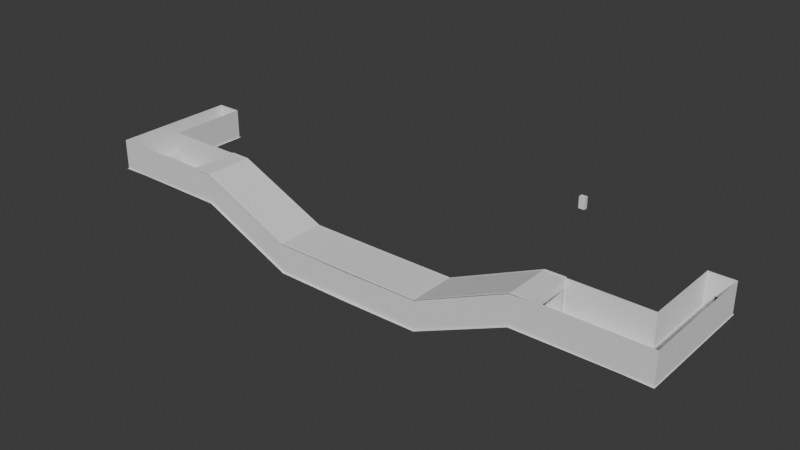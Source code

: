 # Source: 1.blend  (saved by Blender 4.2.67; exported with 4.5.12 LTS)
import bpy
from mathutils import Matrix  # noqa: F401  (used for matrix-valued properties, if any)

bpy.ops.wm.read_factory_settings(use_empty=True)
scene = bpy.context.scene
scene.name = 'Scene'

# ---- collections
col_collection = bpy.data.collections.new('Collection'); scene.collection.children.link(col_collection)

# ---- world
world_world = bpy.data.worlds.new('World'); scene.world = world_world
world_world.use_nodes = True; world_world.node_tree.nodes.clear()
_N = world_world.node_tree.nodes; _L = world_world.node_tree.links
n0 = _N.new('ShaderNodeOutputWorld'); n0.name = 'World Output'; n0.location = (300, 300)
n1 = _N.new('ShaderNodeBackground'); n1.name = 'Background'; n1.location = (10, 300)
n1.inputs[0].default_value = (0.05088, 0.05088, 0.05088, 1.0)
_L.new(n1.outputs[0], n0.inputs[0])
n0.is_active_output = True
world_world.color = (0.05088, 0.05088, 0.05088)
world_world.sun_shadow_jitter_overblur = 0.0

# ---- meshes
me_001 = bpy.data.meshes.new('平面.001')
me_001.from_pydata([(98.58, 2.03, 0.0), (56.62, 2.001, 0.0), (98.58, -14.34, 0.0), (56.62, -14.38, 0.0), (89.51, 2.118, 0.0), (89.51, -14.04, 0.0), (98.58, 28.88, 0.0), (89.51, 28.88, 0.0), (25.6, 1.995, -13.95), (25.6, -14.39, -13.95), (-0.0003765, 1.903, -13.95), (-0.000374, -14.65, -13.95)], [], [(4, 1, 3, 5), (0, 4, 5, 2), (4, 0, 6, 7), (3, 1, 8, 9), (9, 8, 10, 11)])
_uv = me_001.uv_layers.new(name='UV 贴图')
_uv.uv.foreach_set('vector', [0.1345, 0.0, 1.0, 0.0, 1.0, 1.0, 0.1345, 1.0, 0.0, 0.0, 0.1345, 0.0, 0.1345, 1.0, 0.0, 1.0, 0.1345, 0.0, 0.0, 0.0, 0.0, 0.0, 0.1345, 0.0, 1.0, 1.0, 1.0, 0.0, 1.0, 0.0, 1.0, 1.0, 1.0, 1.0, 1.0, 0.0, 1.0, 0.0, 1.0, 1.0])
me_001.update()
me_x = bpy.data.meshes.new('立方体')
me_x.from_pydata([(89.89, 1.479, -0.051), (89.89, 1.479, 10.21), (89.89, 1.286, -0.051), (89.89, 1.286, 10.21), (63.52, 1.479, -0.051), (63.52, 1.479, 10.21), (63.52, 1.286, -0.051), (63.52, 1.286, 10.21), (90.02, 1.286, -0.051), (90.02, 1.479, -0.051), (90.02, 1.479, 10.21), (90.02, 1.286, 10.21), (89.89, 28.19, -0.051), (89.89, 28.19, 10.21), (90.02, 28.19, -0.051), (90.02, 28.19, 10.21), (89.89, 28.5, -0.051), (89.89, 28.5, 10.21), (90.02, 28.5, -0.051), (90.02, 28.5, 10.21), (98.23, 28.19, -0.051), (98.23, 28.19, 10.21), (98.23, 28.5, -0.051), (98.23, 28.5, 10.21), (98.35, 28.19, -0.051), (98.35, 28.19, 10.21), (98.35, 28.5, -0.051), (98.35, 28.5, 10.21), (98.23, -13.66, -0.051), (98.23, -13.66, 10.21), (98.35, -13.66, -0.051), (98.35, -13.66, 10.21), (98.23, -13.85, -0.051), (98.23, -13.85, 10.21), (98.35, -13.85, -0.051), (98.35, -13.85, 10.21), (63.52, -13.66, -0.051), (63.52, -13.66, 10.21), (63.52, -13.85, -0.051), (63.52, -13.85, 10.21), (63.27, 1.286, 10.21), (63.27, 1.286, -0.051), (63.27, 1.479, -0.051), (63.27, 1.479, 10.21), (63.27, -13.66, -0.051), (63.27, -13.66, 10.21), (63.27, -13.85, -0.051), (63.27, -13.85, 10.21), (63.27, 0.8793, -0.051), (63.27, -13.03, 7.182), (63.27, -13.03, -0.051), (63.27, 0.8793, 7.182), (63.52, -13.03, 7.182), (63.52, 0.8793, -0.051), (63.52, -13.03, -0.051), (63.52, 0.8793, 7.182), (56.65, 1.286, 10.21), (56.65, 1.479, 10.21), (56.65, 1.286, -0.051), (56.65, 1.479, -0.051), (56.65, -13.66, 10.21), (56.65, -13.85, 10.21), (56.65, -13.66, -0.051), (56.65, -13.85, -0.051), (25.64, 1.286, -3.796), (25.64, 1.479, -3.796), (25.64, 1.286, -14.06), (25.64, 1.479, -14.06), (25.64, -13.66, -3.796), (25.64, -13.85, -3.796), (25.64, -13.66, -14.06), (25.64, -13.85, -14.06), (-0.0003528, 1.286, -3.796), (-0.0003529, 1.479, -3.796), (-0.0003528, 1.286, -14.06), (-0.0003529, 1.479, -14.06), (-3e-05, -13.66, -3.796), (-2.997e-05, -13.85, -3.796), (-3e-05, -13.66, -14.06), (-2.997e-05, -13.85, -14.06), (92.86, 28.19, -0.051), (92.86, 28.19, 3.706), (94.86, 28.19, 3.706), (94.86, 28.19, -0.051), (94.86, 28.5, -0.051), (92.86, 28.5, -0.051), (92.86, 28.5, 3.706), (94.86, 28.5, 3.706)], [], [(3, 2, 8, 11), (2, 3, 7, 6), (40, 45, 37, 7), (4, 5, 1, 0), (2, 6, 4, 0), (7, 3, 1, 5), (9, 10, 11, 8), (0, 1, 13, 12), (1, 3, 11, 10), (2, 0, 9, 8), (14, 12, 16, 18), (9, 0, 12, 14), (10, 9, 14, 15), (1, 10, 15, 13), (16, 17, 19, 18), (19, 15, 21, 23), (13, 15, 19, 17), (12, 13, 17, 16), (21, 20, 28, 29), (20, 21, 15, 14, 80, 81, 82, 83), (22, 20, 83, 84), (14, 18, 85, 80), (18, 19, 23, 22, 84, 87, 86, 85), (25, 24, 26, 27), (23, 21, 25, 27), (22, 23, 27, 26), (20, 22, 26, 24), (28, 30, 34, 32), (20, 24, 30, 28), (24, 25, 31, 30), (25, 21, 29, 31), (33, 32, 34, 35), (28, 32, 38, 36), (31, 29, 33, 35), (30, 31, 35, 34), (7, 5, 43, 40), (29, 28, 36, 37), (33, 29, 37, 39), (32, 33, 39, 38), (42, 41, 58, 59), (43, 42, 59, 57), (36, 38, 46, 44), (49, 50, 44, 45, 40, 41, 48, 51), (5, 4, 42, 43), (4, 6, 41, 42), (39, 37, 45, 47), (38, 39, 47, 46), (55, 53, 6, 7, 37, 36, 54, 52), (36, 44, 50, 54), (41, 6, 53, 48), (50, 49, 52, 54), (55, 51, 48, 53), (51, 55, 52, 49), (60, 62, 70, 68), (63, 61, 69, 71), (44, 46, 63, 62), (40, 43, 57, 56), (47, 45, 60, 61), (41, 40, 56, 58), (46, 47, 61, 63), (45, 44, 62, 60), (66, 64, 72, 74), (69, 68, 76, 77), (57, 59, 67, 65), (59, 58, 66, 67), (62, 63, 71, 70), (61, 60, 68, 69), (58, 56, 64, 66), (56, 57, 65, 64), (74, 72, 73, 75), (76, 78, 79, 77), (64, 65, 73, 72), (71, 69, 77, 79), (68, 70, 78, 76), (65, 67, 75, 73), (67, 66, 74, 75), (70, 71, 79, 78), (86, 81, 80, 85), (83, 82, 87, 84), (82, 81, 86, 87)])
_uv = me_x.uv_layers.new(name='UV 贴图')
_uv.uv.foreach_set('vector', [0.625, 0.25, 0.375, 0.25, 0.375, 0.25, 0.625, 0.25, 0.375, 0.25, 0.625, 0.25, 0.625, 0.5, 0.375, 0.5, 0.0, 0.0, 0.0, 0.0, 0.0, 0.0, 0.0, 0.0, 0.375, 0.75, 0.625, 0.75, 0.625, 1.0, 0.375, 1.0, 0.125, 0.5, 0.375, 0.5, 0.375, 0.75, 0.125, 0.75, 0.625, 0.5, 0.875, 0.5, 0.875, 0.75, 0.625, 0.75, 0.375, 0.0, 0.625, 0.0, 0.625, 0.25, 0.375, 0.25, 0.375, 1.0, 0.625, 1.0, 0.625, 1.0, 0.375, 1.0, 0.875, 0.75, 0.875, 0.5, 0.875, 0.5, 0.875, 0.75, 0.125, 0.5, 0.125, 0.75, 0.125, 0.75, 0.125, 0.5, 0.125, 0.75, 0.125, 0.75, 0.125, 0.75, 0.125, 0.75, 0.125, 0.75, 0.125, 0.75, 0.125, 0.75, 0.125, 0.75, 0.625, 0.0, 0.375, 0.0, 0.375, 0.0, 0.625, 0.0, 0.875, 0.75, 0.875, 0.75, 0.875, 0.75, 0.875, 0.75, 0.375, 1.0, 0.625, 1.0, 0.625, 1.0, 0.375, 1.0, 0.875, 0.75, 0.875, 0.75, 0.875, 0.75, 0.875, 0.75, 0.875, 0.75, 0.875, 0.75, 0.875, 0.75, 0.875, 0.75, 0.375, 1.0, 0.625, 1.0, 0.625, 1.0, 0.375, 1.0, 0.625, 0.0, 0.375, 0.0, 0.375, 0.0, 0.625, 0.0, 0.375, 0.0, 0.625, 0.0, 0.625, 0.0, 0.375, 0.0, 0.375, 0.0, 0.4665, 0.0, 0.4665, 0.0, 0.375, 0.0, 0.125, 0.75, 0.125, 0.75, 0.125, 0.75, 0.125, 0.75, 0.125, 0.75, 0.125, 0.75, 0.125, 0.75, 0.125, 0.75, 0.375, 1.0, 0.625, 1.0, 0.625, 1.0, 0.375, 1.0, 0.375, 1.0, 0.4665, 1.0, 0.4665, 1.0, 0.375, 1.0, 0.625, 0.0, 0.375, 0.0, 0.375, 0.0, 0.625, 0.0, 0.875, 0.75, 0.875, 0.75, 0.875, 0.75, 0.875, 0.75, 0.375, 1.0, 0.625, 1.0, 0.625, 1.0, 0.375, 1.0, 0.125, 0.75, 0.125, 0.75, 0.125, 0.75, 0.125, 0.75, 0.125, 0.75, 0.125, 0.75, 0.125, 0.75, 0.125, 0.75, 0.125, 0.75, 0.125, 0.75, 0.125, 0.75, 0.125, 0.75, 0.375, 0.0, 0.625, 0.0, 0.625, 0.0, 0.375, 0.0, 0.875, 0.75, 0.875, 0.75, 0.875, 0.75, 0.875, 0.75, 0.625, 0.0, 0.375, 0.0, 0.375, 0.0, 0.625, 0.0, 0.125, 0.75, 0.125, 0.75, 0.125, 0.75, 0.125, 0.75, 0.875, 0.75, 0.875, 0.75, 0.875, 0.75, 0.875, 0.75, 0.375, 0.0, 0.625, 0.0, 0.625, 0.0, 0.375, 0.0, 0.625, 0.5, 0.625, 0.75, 0.625, 0.75, 0.625, 0.5, 0.625, 0.0, 0.375, 0.0, 0.375, 0.0, 0.625, 0.0, 0.875, 0.75, 0.875, 0.75, 0.875, 0.75, 0.875, 0.75, 0.375, 0.0, 0.625, 0.0, 0.625, 0.0, 0.375, 0.0, 0.375, 0.75, 0.375, 0.5, 0.375, 0.5, 0.375, 0.75, 0.625, 0.75, 0.375, 0.75, 0.375, 0.75, 0.625, 0.75, 0.125, 0.75, 0.125, 0.75, 0.125, 0.75, 0.125, 0.75, 0.0, 0.0, 0.0, 0.0, 0.0, 0.0, 0.0, 0.0, 0.0, 0.0, 0.0, 0.0, 0.0, 0.0, 0.0, 0.0, 0.625, 0.75, 0.375, 0.75, 0.375, 0.75, 0.625, 0.75, 0.375, 0.75, 0.375, 0.5, 0.375, 0.5, 0.375, 0.75, 0.875, 0.75, 0.875, 0.75, 0.875, 0.75, 0.875, 0.75, 0.375, 0.0, 0.625, 0.0, 0.625, 0.0, 0.375, 0.0, 0.0, 0.0, 0.0, 0.0, 0.0, 0.0, 0.0, 0.0, 0.0, 0.0, 0.0, 0.0, 0.0, 0.0, 0.0, 0.0, 0.0, 0.0, 0.0, 0.0, 0.0, 0.0, 0.0, 0.0, 0.0, 0.0, 0.0, 0.0, 0.0, 0.0, 0.0, 0.0, 0.4686, 0.3839, 0.625, 0.3839, 0.625, 0.3745, 0.4686, 0.3745, 0.625, 0.8754, 0.625, 0.8661, 0.4686, 0.8661, 0.4686, 0.8754, 0.7411, 0.75, 0.7504, 0.75, 0.7505, 0.5, 0.7411, 0.5, 0.0, 0.0, 0.0, 0.0, 0.0, 0.0, 0.0, 0.0, 0.375, 0.0, 0.625, 0.0, 0.625, 0.0, 0.375, 0.0, 0.125, 0.75, 0.125, 0.75, 0.125, 0.75, 0.125, 0.75, 0.625, 0.5, 0.625, 0.75, 0.625, 0.75, 0.625, 0.5, 0.875, 0.75, 0.875, 0.75, 0.875, 0.75, 0.875, 0.75, 0.0, 0.0, 0.0, 0.0, 0.0, 0.0, 0.0, 0.0, 0.375, 0.0, 0.625, 0.0, 0.625, 0.0, 0.375, 0.0, 0.0, 0.0, 0.0, 0.0, 0.0, 0.0, 0.0, 0.0, 0.0, 0.0, 0.0, 0.0, 0.0, 0.0, 0.0, 0.0, 0.875, 0.75, 0.875, 0.75, 0.875, 0.75, 0.875, 0.75, 0.625, 0.75, 0.375, 0.75, 0.375, 0.75, 0.625, 0.75, 0.375, 0.75, 0.375, 0.5, 0.375, 0.5, 0.375, 0.75, 0.125, 0.75, 0.125, 0.75, 0.125, 0.75, 0.125, 0.75, 0.875, 0.75, 0.875, 0.75, 0.875, 0.75, 0.875, 0.75, 0.0, 0.0, 0.0, 0.0, 0.0, 0.0, 0.0, 0.0, 0.625, 0.5, 0.625, 0.75, 0.625, 0.75, 0.625, 0.5, 0.375, 0.5, 0.625, 0.5, 0.625, 0.75, 0.375, 0.75, 0.625, 0.0, 0.375, 0.0, 0.375, 0.0, 0.625, 0.0, 0.625, 0.5, 0.625, 0.75, 0.625, 0.75, 0.625, 0.5, 0.375, 0.0, 0.625, 0.0, 0.625, 0.0, 0.375, 0.0, 0.0, 0.0, 0.0, 0.0, 0.0, 0.0, 0.0, 0.0, 0.625, 0.75, 0.375, 0.75, 0.375, 0.75, 0.625, 0.75, 0.375, 0.75, 0.375, 0.5, 0.375, 0.5, 0.375, 0.75, 0.125, 0.75, 0.125, 0.75, 0.125, 0.75, 0.125, 0.75, 0.625, 0.15, 0.625, 0.09497, 0.3778, 0.09497, 0.3778, 0.15, 0.3778, 0.655, 0.625, 0.655, 0.625, 0.6, 0.3778, 0.6, 0.625, 0.655, 0.875, 0.655, 0.875, 0.6, 0.625, 0.6])
me_x.update()
me_004 = bpy.data.meshes.new('立方体.004')
me_004.from_pydata([(-1.0, -1.0, -1.0), (-1.0, -1.0, 1.0), (-1.0, 1.0, -1.0), (-1.0, 1.0, 1.0), (1.0, -1.0, -1.0), (1.0, -1.0, 1.0), (1.0, 1.0, -1.0), (1.0, 1.0, 1.0)], [], [(0, 1, 3, 2), (2, 3, 7, 6), (6, 7, 5, 4), (4, 5, 1, 0), (2, 6, 4, 0), (7, 3, 1, 5)])
_uv = me_004.uv_layers.new(name='UV 贴图')
_uv.uv.foreach_set('vector', [0.375, 0.0, 0.625, 0.0, 0.625, 0.25, 0.375, 0.25, 0.375, 0.25, 0.625, 0.25, 0.625, 0.5, 0.375, 0.5, 0.375, 0.5, 0.625, 0.5, 0.625, 0.75, 0.375, 0.75, 0.375, 0.75, 0.625, 0.75, 0.625, 1.0, 0.375, 1.0, 0.125, 0.5, 0.375, 0.5, 0.375, 0.75, 0.125, 0.75, 0.625, 0.5, 0.875, 0.5, 0.875, 0.75, 0.625, 0.75])
me_004.update()
me_003 = bpy.data.meshes.new('平面.003')
me_003.from_pydata([(56.62, 2.001, 10.11), (56.62, -14.38, 10.11), (63.35, 2.118, 10.11), (63.35, -14.04, 10.11), (25.6, 1.995, -3.841), (25.6, -14.39, -3.841), (-0.0003765, 1.903, -3.841), (-0.000374, -14.65, -3.841)], [], [(2, 3, 1, 0), (1, 5, 4, 0), (5, 7, 6, 4)])
_uv = me_003.uv_layers.new(name='UV 贴图')
_uv.uv.foreach_set('vector', [0.1345, 0.0, 0.1345, 1.0, 1.0, 1.0, 1.0, 0.0, 1.0, 1.0, 1.0, 1.0, 1.0, 0.0, 1.0, 0.0, 1.0, 1.0, 1.0, 1.0, 1.0, 0.0, 1.0, 0.0])
me_003.update()

# ---- objects
ob_x = bpy.data.objects.new('平面', me_001)
ob_x_1 = bpy.data.objects.new('立方体', me_x)
ob_001 = bpy.data.objects.new('立方体.001', me_004)
ob_001_1 = bpy.data.objects.new('平面.001', me_003)

# ---- transforms, parenting, visibility, modifiers, constraints
ob_x.location = (0.0, 0.0, 0.0)
_m = ob_x.modifiers.new('镜像', 'MIRROR')
ob_x_1.location = (0.0, 0.0, 0.0)
_m = ob_x_1.modifiers.new('镜像', 'MIRROR')
ob_001.location = (47.68, 34.94, 14.52)
ob_001.scale = (1.0, 0.7, 1.9)
ob_001_1.location = (0.0, 0.0, 0.0)
_m = ob_001_1.modifiers.new('镜像', 'MIRROR')

# ---- collection membership
col_collection.objects.link(ob_x)
col_collection.objects.link(ob_x_1)
col_collection.objects.link(ob_001)
col_collection.objects.link(ob_001_1)

# ---- scene / render settings (as saved in the file)
scene.frame_start = 1; scene.frame_end = 250; scene.frame_set(1)
scene.render.engine = 'BLENDER_EEVEE_NEXT'
bpy.context.view_layer.update()

# ---- added for rendering (the .blend has no active camera and no usable light): camera, sun
cam_auto = bpy.data.cameras.new('AutoCamera')
cam_auto.lens = 50.0
cam_auto.sensor_width = 36.0
cam_auto.clip_end = 3340.65
ob_auto_camera = bpy.data.objects.new('AutoCamera', cam_auto)
scene.collection.objects.link(ob_auto_camera)
ob_auto_camera.location = (190.351, -217.927, 153.462)
ob_auto_camera.rotation_euler = (1.09748, -7.21219e-08, 0.694738)
scene.camera = ob_auto_camera
light_auto_sun = bpy.data.lights.new('AutoSun', 'SUN')
light_auto_sun.energy = 3.0
light_auto_sun.angle = 0.0523599
ob_auto_sun = bpy.data.objects.new('AutoSun', light_auto_sun)
scene.collection.objects.link(ob_auto_sun)
ob_auto_sun.rotation_euler = (0.872665, 0.174533, 0.523599)
bpy.context.view_layer.update()
